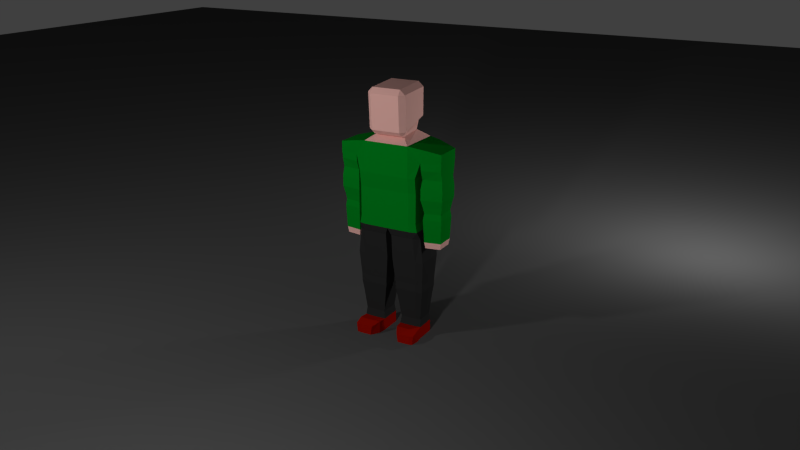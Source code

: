 # Source: Character.blend  (saved by Blender 2.74.0; exported with 4.5.12 LTS)
import bpy
from mathutils import Matrix  # noqa: F401  (used for matrix-valued properties, if any)

bpy.ops.wm.read_factory_settings(use_empty=True)
scene = bpy.context.scene
scene.name = 'Scene'

# ---- collections
col_collection_1 = bpy.data.collections.new('Collection 1'); scene.collection.children.link(col_collection_1)
col_collection_2 = bpy.data.collections.new('Collection 2'); scene.collection.children.link(col_collection_2)

# ---- materials (node trees are filled in below, after node groups)
mat_material = bpy.data.materials.new('Material')
mat_material.alpha_threshold = 0.0
mat_material.roughness = 0.5
mat_material.line_color = (0.0, 0.0, 0.0, 1.0)
mat_skin = bpy.data.materials.new('skin')
mat_skin.alpha_threshold = 0.0
mat_skin.roughness = 0.5
mat_hoodie = bpy.data.materials.new('hoodie')
mat_hoodie.alpha_threshold = 0.0
mat_hoodie.roughness = 0.5
mat_pants = bpy.data.materials.new('pants')
mat_pants.alpha_threshold = 0.0
mat_pants.roughness = 0.5
mat_shoe = bpy.data.materials.new('shoe')
mat_shoe.alpha_threshold = 0.0
mat_shoe.roughness = 0.5
mat_material_001 = bpy.data.materials.new('Material.001')
mat_material_001.alpha_threshold = 0.0
mat_material_001.roughness = 0.5

# ---- material node trees
mat_skin.use_nodes = True; mat_skin.node_tree.nodes.clear()
_N = mat_skin.node_tree.nodes; _L = mat_skin.node_tree.links
n0 = _N.new('ShaderNodeOutputMaterial'); n0.name = 'Material Output'; n0.location = (300, 300)
n1 = _N.new('ShaderNodeBsdfDiffuse'); n1.name = 'Diffuse BSDF'; n1.location = (10, 300)
n1.inputs[0].default_value = (0.8, 0.4433, 0.3957, 1.0)
_L.new(n1.outputs[0], n0.inputs[0])
n0.is_active_output = True
mat_hoodie.use_nodes = True; mat_hoodie.node_tree.nodes.clear()
_N = mat_hoodie.node_tree.nodes; _L = mat_hoodie.node_tree.links
n0 = _N.new('ShaderNodeOutputMaterial'); n0.name = 'Material Output'; n0.location = (300, 300)
n1 = _N.new('ShaderNodeBsdfDiffuse'); n1.name = 'Diffuse BSDF'; n1.location = (10, 300)
n1.inputs[0].default_value = (1.697e-05, 0.2079, 0.01244, 1.0)
_L.new(n1.outputs[0], n0.inputs[0])
n0.is_active_output = True
mat_pants.use_nodes = True; mat_pants.node_tree.nodes.clear()
_N = mat_pants.node_tree.nodes; _L = mat_pants.node_tree.links
n0 = _N.new('ShaderNodeOutputMaterial'); n0.name = 'Material Output'; n0.location = (300, 300)
n1 = _N.new('ShaderNodeBsdfDiffuse'); n1.name = 'Diffuse BSDF'; n1.location = (10, 300)
n1.inputs[0].default_value = (0.02198, 0.02198, 0.02198, 1.0)
_L.new(n1.outputs[0], n0.inputs[0])
n0.is_active_output = True
mat_shoe.use_nodes = True; mat_shoe.node_tree.nodes.clear()
_N = mat_shoe.node_tree.nodes; _L = mat_shoe.node_tree.links
n0 = _N.new('ShaderNodeOutputMaterial'); n0.name = 'Material Output'; n0.location = (300, 300)
n1 = _N.new('ShaderNodeBsdfDiffuse'); n1.name = 'Diffuse BSDF'; n1.location = (10, 300)
n1.inputs[0].default_value = (0.2957, 0.003905, 0.0, 1.0)
_L.new(n1.outputs[0], n0.inputs[0])
n0.is_active_output = True
mat_material_001.use_nodes = True; mat_material_001.node_tree.nodes.clear()
_N = mat_material_001.node_tree.nodes; _L = mat_material_001.node_tree.links
n0 = _N.new('ShaderNodeOutputMaterial'); n0.name = 'Material Output'; n0.location = (300, 300)
n1 = _N.new('ShaderNodeBsdfDiffuse'); n1.name = 'Diffuse BSDF'; n1.location = (10, 300)
n1.inputs[0].default_value = (0.06072, 0.06072, 0.06072, 1.0)
n1.inputs[1].default_value = 1.0
_L.new(n1.outputs[0], n0.inputs[0])
n0.is_active_output = True

# ---- world
world_world = bpy.data.worlds.new('World'); scene.world = world_world
world_world.color = (0.05088, 0.05088, 0.05088)
world_world.use_sun_shadow = False
world_world.sun_shadow_jitter_overblur = 0.0
world_world.cycles.sampling_method = 'MANUAL'
world_world.cycles.sample_map_resolution = 256

# ---- cameras
cam_camera_001 = bpy.data.cameras.new('Camera.001')
cam_camera_001.clip_end = 100.0
cam_camera_001.lens = 35.0
cam_camera_001.sensor_width = 32.0
cam_camera_001.sensor_height = 18.0
cam_camera_001.display_size = 2.0
cam_camera_001.dof.focus_distance = 0.0

# ---- lights
light_point_002 = bpy.data.lights.new('Point.002', 'POINT')
light_point_002.transmission_factor = 0.0
light_point_002.energy = 100.0
light_point_002.shadow_buffer_clip_start = 0.5
light_point_002.shadow_soft_size = 0.1
light_point_002.shadow_maximum_resolution = 0.006
light_point_002.use_absolute_resolution = True
light_point_002.cycles.use_multiple_importance_sampling = False
light_point_001 = bpy.data.lights.new('Point.001', 'POINT')
light_point_001.transmission_factor = 0.0
light_point_001.energy = 100.0
light_point_001.shadow_buffer_clip_start = 0.5
light_point_001.shadow_soft_size = 0.1
light_point_001.shadow_maximum_resolution = 0.006
light_point_001.use_absolute_resolution = True
light_point_001.cycles.use_multiple_importance_sampling = False
light_point = bpy.data.lights.new('Point', 'POINT')
light_point.transmission_factor = 0.0
light_point.energy = 100.0
light_point.shadow_buffer_clip_start = 0.5
light_point.shadow_soft_size = 0.1
light_point.shadow_maximum_resolution = 0.006
light_point.use_absolute_resolution = True
light_point.cycles.use_multiple_importance_sampling = False

# ---- meshes
me_cube = bpy.data.meshes.new('Cube')
me_cube.from_pydata([(0.35, -0.09449, 1.2), (0.35, -0.09449, 1.26), (0.35, 0.09451, 1.2), (0.35, 0.09451, 1.26), (0.09667, 0.06702, 1.355), (0.09667, -0.09203, 1.338), (0.0, -0.15, 1.2), (0.0, 0.15, 1.2), (0.15, 0.15, 1.3), (0.15, -0.15, 1.3), (0.15, -0.15, 1.2), (0.15, 0.15, 1.2), (0.0, 0.06702, 1.355), (0.0, -0.09203, 1.338), (0.0, 0.15, 1.3), (0.0, -0.15, 1.3), (0.2248, 0.1229, 1.2), (0.2248, -0.1228, 1.2), (0.2248, 0.1365, 1.288), (0.2248, -0.1365, 1.288), (0.15, -0.15, 1.1), (0.195, -0.1365, 1.1), (0.15, 0.15, 1.1), (0.195, 0.1365, 1.1), (0.0, -0.15, 1.1), (0.0, 0.15, 1.1), (0.15, -0.135, 1.0), (0.195, -0.1229, 1.0), (0.15, 0.135, 1.0), (0.195, 0.1228, 1.0), (0.0, -0.135, 1.0), (0.0, 0.135, 1.0), (0.15, -0.135, 0.9), (0.195, -0.1229, 0.9), (0.15, 0.135, 0.9), (0.195, 0.1228, 0.9), (0.0, -0.135, 0.9), (0.0, 0.135, 0.9), (0.15, -0.135, 0.8), (0.195, -0.1229, 0.8), (0.15, 0.135, 0.8), (0.195, 0.1228, 0.8), (0.0, -0.135, 0.8), (0.0, 0.135, 0.8), (0.16, -0.135, 0.75), (0.205, -0.1229, 0.75), (0.16, 0.135, 0.75), (0.205, 0.1228, 0.75), (0.0, -0.135, 0.75), (0.0, 0.135, 0.75), (0.17, -0.1178, 0.7), (0.215, -0.09627, 0.7), (0.17, 0.1222, 0.7), (0.215, 0.1003, 0.7), (0.02, -0.1178, 0.7), (0.02, 0.1222, 0.7), (0.1835, -0.1034, 0.54), (0.233, -0.09388, 0.54), (0.1835, 0.1078, 0.54), (0.233, 0.09831, 0.54), (0.0185, -0.1034, 0.54), (0.0185, 0.1078, 0.54), (0.1789, -0.09071, 0.38), (0.2224, -0.08235, 0.38), (0.1789, 0.09515, 0.38), (0.2224, 0.08678, 0.38), (0.03368, -0.09071, 0.38), (0.03368, 0.09515, 0.38), (0.1785, -0.08978, 0.33), (0.2217, -0.0815, 0.33), (0.1785, 0.09422, 0.33), (0.2217, 0.08594, 0.33), (0.03479, -0.08978, 0.33), (0.03479, 0.09422, 0.33), (0.1752, -0.08058, 0.27), (0.214, -0.07313, 0.27), (0.1752, 0.08502, 0.27), (0.214, 0.07757, 0.27), (0.04581, -0.08058, 0.27), (0.04581, 0.08502, 0.27), (0.1691, -0.06402, 0.13), (0.2002, -0.05806, 0.13), (0.1691, 0.06846, 0.13), (0.2002, 0.0625, 0.13), (0.06565, -0.06402, 0.13), (0.06565, 0.06846, 0.13), (0.1716, -0.07064, 0.08), (0.2057, -0.06409, 0.08), (0.1716, 0.07508, 0.08), (0.2057, 0.06852, 0.08), (0.05772, -0.07064, 0.08), (0.05772, 0.07508, 0.08), (0.1716, -0.07064, 0.0), (0.2057, -0.06409, 0.0), (0.1716, 0.07508, 0.0), (0.2057, 0.06852, 0.0), (0.05772, -0.07064, 0.0), (0.05772, 0.07508, 0.0), (0.1788, -0.1284, 0.08), (0.213, -0.1202, 0.08), (0.06498, -0.1284, 0.08), (0.1788, -0.1284, 0.0), (0.213, -0.1202, 0.0), (0.06498, -0.1284, 0.0), (0.1837, -0.1833, 0.06), (0.211, -0.1767, 0.06), (0.0926, -0.1833, 0.06), (0.181, -0.183, 0.0), (0.2049, -0.1773, 0.0), (0.1013, -0.183, 0.0), (0.2268, 0.119, 1.15), (0.348, 0.0915, 1.15), (0.2268, -0.1189, 1.15), (0.348, -0.09148, 1.15), (0.2254, 0.09731, 1.09), (0.3494, 0.07485, 1.09), (0.2254, -0.09729, 1.09), (0.3494, -0.07483, 1.09), (0.2192, 0.107, 1.03), (0.3556, 0.08234, 1.03), (0.2192, -0.107, 1.03), (0.3556, -0.08232, 1.03), (0.2192, 0.107, 0.96), (0.3556, 0.08234, 0.96), (0.2192, -0.107, 0.96), (0.3556, -0.08232, 0.96), (0.2285, 0.09248, 0.91), (0.3463, 0.07114, 0.91), (0.2285, -0.09246, 0.91), (0.3463, -0.07112, 0.91), (0.2344, 0.08323, 0.87), (0.3404, 0.06403, 0.87), (0.2344, -0.08321, 0.87), (0.3404, -0.06401, 0.87), (0.2291, 0.09156, 0.83), (0.3457, 0.07043, 0.83), (0.2291, -0.09154, 0.83), (0.3457, -0.07041, 0.83), (0.2349, 0.0824, 0.68), (0.3399, 0.06339, 0.68), (0.2349, -0.08238, 0.68), (0.3399, -0.06337, 0.68), (0.2402, 0.07416, 0.64), (0.3346, 0.05705, 0.64), (0.2402, -0.07414, 0.64), (0.3346, -0.05703, 0.64), (0.1267, 0.09326, 1.44), (0.09483, 0.09673, 1.409), (0.09483, 0.1217, 1.443), (0.09483, -0.1183, 1.345), (0.1267, -0.1218, 1.376), (0.09483, -0.1503, 1.373), (0.1267, 0.09397, 1.618), (0.09483, 0.1225, 1.621), (0.09483, 0.09051, 1.649), (0.09483, -0.1399, 1.634), (0.09483, -0.1649, 1.599), (0.1267, -0.1364, 1.603), (0.0, 0.1217, 1.443), (0.0, 0.09673, 1.409), (0.0, -0.1183, 1.345), (0.0, -0.1503, 1.373), (0.0, 0.09051, 1.649), (0.0, 0.1225, 1.621), (0.0, -0.1649, 1.599), (0.0, -0.1399, 1.634)], [], [(8, 9, 19, 18), (17, 16, 110, 112), (159, 147, 4, 12), (23, 21, 27, 29), (9, 10, 17, 19), (16, 18, 3, 2), (19, 17, 0, 1), (11, 8, 18, 16), (153, 148, 158, 163), (146, 152, 157, 150), (7, 11, 22, 25), (14, 8, 11, 7), (12, 4, 8, 14), (4, 5, 9, 8), (3, 1, 0, 2), (5, 13, 15, 9), (9, 15, 6, 10), (18, 19, 1, 3), (154, 162, 165, 155), (151, 156, 164, 161), (149, 160, 13, 5), (16, 17, 21, 23), (10, 6, 24, 20), (11, 16, 23, 22), (17, 10, 20, 21), (29, 27, 33, 35), (25, 22, 28, 31), (20, 24, 30, 26), (22, 23, 29, 28), (21, 20, 26, 27), (35, 33, 39, 41), (31, 28, 34, 37), (26, 30, 36, 32), (28, 29, 35, 34), (27, 26, 32, 33), (41, 39, 45, 47), (37, 34, 40, 43), (32, 36, 42, 38), (34, 35, 41, 40), (33, 32, 38, 39), (47, 45, 51, 53), (43, 40, 46, 49), (38, 42, 48, 44), (40, 41, 47, 46), (39, 38, 44, 45), (53, 51, 57, 59), (48, 49, 55, 54), (49, 46, 52, 55), (44, 48, 54, 50), (46, 47, 53, 52), (45, 44, 50, 51), (59, 57, 63, 65), (54, 55, 61, 60), (55, 52, 58, 61), (50, 54, 60, 56), (52, 53, 59, 58), (51, 50, 56, 57), (65, 63, 69, 71), (60, 61, 67, 66), (61, 58, 64, 67), (56, 60, 66, 62), (58, 59, 65, 64), (57, 56, 62, 63), (71, 69, 75, 77), (66, 67, 73, 72), (67, 64, 70, 73), (62, 66, 72, 68), (64, 65, 71, 70), (63, 62, 68, 69), (77, 75, 81, 83), (72, 73, 79, 78), (73, 70, 76, 79), (68, 72, 78, 74), (70, 71, 77, 76), (69, 68, 74, 75), (83, 81, 87, 89), (78, 79, 85, 84), (79, 76, 82, 85), (74, 78, 84, 80), (76, 77, 83, 82), (75, 74, 80, 81), (89, 87, 93, 95), (84, 85, 91, 90), (85, 82, 88, 91), (80, 84, 90, 86), (82, 83, 89, 88), (81, 80, 86, 87), (92, 96, 97, 94, 95, 93), (90, 91, 97, 96), (91, 88, 94, 97), (93, 87, 99, 102), (88, 89, 95, 94), (90, 96, 103, 100), (102, 99, 105, 108), (100, 103, 109, 106), (96, 92, 101, 103), (92, 93, 102, 101), (86, 90, 100, 98), (87, 86, 98, 99), (104, 106, 109, 107), (105, 104, 107, 108), (103, 101, 107, 109), (101, 102, 108, 107), (98, 100, 106, 104), (99, 98, 104, 105), (112, 110, 114, 116), (2, 0, 113, 111), (0, 17, 112, 113), (16, 2, 111, 110), (116, 114, 118, 120), (111, 113, 117, 115), (113, 112, 116, 117), (110, 111, 115, 114), (120, 118, 122, 124), (115, 117, 121, 119), (117, 116, 120, 121), (114, 115, 119, 118), (124, 122, 126, 128), (119, 121, 125, 123), (121, 120, 124, 125), (118, 119, 123, 122), (128, 126, 130, 132), (123, 125, 129, 127), (125, 124, 128, 129), (122, 123, 127, 126), (132, 130, 134, 136), (127, 129, 133, 131), (129, 128, 132, 133), (126, 127, 131, 130), (136, 134, 138, 140), (131, 133, 137, 135), (133, 132, 136, 137), (130, 131, 135, 134), (140, 138, 142, 144), (135, 137, 141, 139), (137, 136, 140, 141), (134, 135, 139, 138), (144, 142, 143, 145), (139, 141, 145, 143), (141, 140, 144, 145), (138, 139, 143, 142), (146, 147, 148), (149, 150, 151), (152, 153, 154), (155, 156, 157), (146, 150, 149, 147), (148, 153, 152, 146), (150, 157, 156, 151), (154, 155, 157, 152), (147, 159, 158, 148), (151, 161, 160, 149), (153, 163, 162, 154), (155, 165, 164, 156), (147, 149, 5, 4)])
me_cube.polygons.foreach_set('material_index', [2, 2, 1, 2, 2, 2, 2, 2, 1, 1, 2, 2, 1, 1, 2, 1, 2, 2, 1, 1, 1, 2, 2, 2, 2, 2, 2, 2, 2, 2, 2, 2, 2, 2, 2, 2, 2, 2, 2, 2, 3, 2, 2, 2, 2, 3, 3, 3, 3, 3, 3, 3, 3, 3, 3, 3, 3, 3, 3, 3, 3, 3, 3, 3, 3, 3, 3, 3, 3, 3, 3, 3, 3, 3, 3, 3, 3, 3, 3, 3, 3, 4, 3, 3, 3, 3, 3, 4, 4, 4, 4, 4, 4, 4, 4, 4, 4, 4, 4, 4, 4, 4, 4, 4, 4, 2, 2, 2, 2, 2, 2, 2, 2, 2, 2, 2, 2, 2, 2, 2, 2, 2, 2, 2, 2, 2, 2, 2, 2, 2, 2, 2, 2, 1, 2, 2, 2, 1, 1, 1, 1, 1, 1, 1, 1, 1, 1, 1, 1, 1, 1, 1, 1, 1])
me_cube.materials.append(mat_material)
me_cube.materials.append(mat_skin)
me_cube.materials.append(mat_hoodie)
me_cube.materials.append(mat_pants)
me_cube.materials.append(mat_shoe)
me_cube.use_remesh_preserve_volume = False
me_cube.use_remesh_preserve_attributes = False
me_cube.use_mirror_vertex_groups = False
me_cube.update()
me_plane = bpy.data.meshes.new('Plane')
me_plane.from_pydata([(-1.0, -1.0, 0.0), (1.0, -1.0, 0.0), (-1.0, 1.0, 0.0), (1.0, 1.0, 0.0)], [], [(0, 1, 3, 2)])
me_plane.materials.append(mat_material_001)
me_plane.use_remesh_preserve_volume = False
me_plane.use_remesh_preserve_attributes = False
me_plane.use_mirror_vertex_groups = False
me_plane.update()
arm_armature = bpy.data.armatures.new('Armature')  # bones are not reproduced

# ---- objects
ob_armature = bpy.data.objects.new('Armature', arm_armature)
ob_character = bpy.data.objects.new('Character', me_cube)
ob_point_002 = bpy.data.objects.new('Point.002', light_point_002)
ob_point_001 = bpy.data.objects.new('Point.001', light_point_001)
ob_point = bpy.data.objects.new('Point', light_point)
ob_plane = bpy.data.objects.new('Plane', me_plane)
ob_camera = bpy.data.objects.new('Camera', cam_camera_001)

# ---- transforms, parenting, visibility, modifiers, constraints
ob_armature.location = (0.0001911, -0.001416, 0.7582)
ob_armature.scale = (0.1687, 0.1687, 0.1687)
ob_armature.show_in_front = True
ob_armature.lineart.crease_threshold = 0.0
ob_character.parent = ob_armature
ob_character.matrix_parent_inverse = Matrix(((5.928, 0.0, 0.0, -0.001133), (0.0, 5.928, 0.0, 0.008393), (0.0, 0.0, 5.928, -4.494), (0.0, 0.0, 0.0, 1.0)))
ob_character.location = (0.0, 0.0, 0.0)
ob_character.lock_rotations_4d = False
ob_character.empty_display_type = 'ARROWS'
ob_character.lineart.crease_threshold = 0.0
_vg = ob_character.vertex_groups.new(name='LowerBack')
for _i, _w in zip([6, 7, 20, 21, 22, 23, 24, 25, 26, 27, 28, 29, 30, 31, 32, 33, 34, 35, 36, 37, 38, 39, 40, 41, 42, 43, 44, 45, 46, 47, 48, 49, 54, 55], [0.003587, 0.007092, 0.06642, 0.06417, 0.0681, 0.06538, 0.07405, 0.07575, 0.1669, 0.1589, 0.1689, 0.1625, 0.1935, 0.1939, 0.3974, 0.3764, 0.3966, 0.3761, 0.5407, 0.5313, 0.1136, 0.09155, 0.1194, 0.09328, 0.4364, 0.4242, 0.04685, 0.03121, 0.0504, 0.02921, 0.2008, 0.2, 0.07945, 0.08283]): _vg.add([_i], _w, 'REPLACE')
_vg = ob_character.vertex_groups.new(name='MiddleBack')
for _i, _w in zip([6, 7, 10, 11, 16, 17, 20, 21, 22, 23, 24, 25, 26, 27, 28, 29, 30, 31, 32, 33, 34, 35, 36, 37, 38, 39, 40, 41, 42, 43, 48, 49], [0.06446, 0.06711, 0.04247, 0.04448, 0.008625, 0.007877, 0.1635, 0.1607, 0.1612, 0.1562, 0.1777, 0.1779, 0.4071, 0.4042, 0.3978, 0.3892, 0.4624, 0.4547, 0.1605, 0.1597, 0.1577, 0.156, 0.165, 0.1646, 0.02141, 0.02196, 0.02331, 0.02146, 0.05477, 0.05476, 0.001726, 0.002759]): _vg.add([_i], _w, 'REPLACE')
_vg = ob_character.vertex_groups.new(name='UpperBack')
for _i, _w in zip([5, 6, 7, 8, 9, 10, 11, 12, 13, 14, 15, 16, 17, 18, 19, 20, 21, 22, 23, 24, 25, 26, 27, 28, 29, 30, 31, 32, 33, 34, 35, 36, 37, 110, 112, 149, 151, 160, 161], [0.03701, 0.5453, 0.492, 0.04386, 0.05327, 0.1612, 0.1558, 0.02788, 0.117, 0.1684, 0.3041, 0.07316, 0.07154, 0.00748, 0.008622, 0.3991, 0.3552, 0.391, 0.3576, 0.5449, 0.5213, 0.1655, 0.1554, 0.1656, 0.1588, 0.1913, 0.1869, 0.0644, 0.06259, 0.06506, 0.06372, 0.06799, 0.06771, 0.01917, 0.01567, 0.02645, 0.001584, 0.08136, 0.03629]): _vg.add([_i], _w, 'REPLACE')
_vg = ob_character.vertex_groups.new(name='Shoulder.r')
for _i, _w in zip([0, 1, 2, 3, 4, 5, 6, 7, 8, 9, 10, 11, 12, 13, 14, 15, 16, 17, 18, 19, 20, 21, 22, 23, 24, 25, 26, 27, 28, 29, 30, 31, 32, 33, 34, 35, 110, 111, 112, 113, 114, 115, 116, 117, 118, 120, 146, 147, 148, 149, 150, 151, 159, 160, 161], [0.1948, 0.4496, 0.2018, 0.4488, 0.1791, 0.234, 0.1908, 0.1497, 0.6109, 0.6239, 0.61, 0.5981, 0.03406, 0.1429, 0.1413, 0.2659, 0.5845, 0.5952, 0.7282, 0.7402, 0.2399, 0.2579, 0.2348, 0.2536, 0.1026, 0.08957, 0.09424, 0.1023, 0.09339, 0.1031, 0.04143, 0.03455, 0.02065, 0.02703, 0.02055, 0.02752, 0.2806, 0.09737, 0.2767, 0.0941, 0.09455, 0.01632, 0.09502, 0.01223, 0.023, 0.0235, 0.02668, 0.07762, 0.0197, 0.1851, 0.09582, 0.09378, 0.008723, 0.1162, 0.07805]): _vg.add([_i], _w, 'REPLACE')
_vg = ob_character.vertex_groups.new(name='UpperArm.r')
for _i, _w in zip([0, 1, 2, 3, 8, 9, 10, 11, 16, 17, 18, 19, 20, 21, 22, 23, 27, 28, 29, 110, 111, 112, 113, 114, 115, 116, 117, 118, 119, 120, 121, 122, 123, 124, 125, 126, 127, 128, 129, 130, 131, 132, 133, 134, 135, 136, 137], [0.7879, 0.5315, 0.7785, 0.5295, 0.05549, 0.05125, 0.0759, 0.07565, 0.2652, 0.2614, 0.1342, 0.1289, 0.05146, 0.09097, 0.05544, 0.08975, 0.01586, 0.001956, 0.01758, 0.6424, 0.8867, 0.6517, 0.8916, 0.8637, 0.9506, 0.8644, 0.9543, 0.9002, 0.9489, 0.9017, 0.9522, 0.8307, 0.8787, 0.8365, 0.8822, 0.6586, 0.6962, 0.6588, 0.7038, 0.2825, 0.2558, 0.2796, 0.251, 0.1145, 0.08434, 0.1124, 0.07996]): _vg.add([_i], _w, 'REPLACE')
_vg = ob_character.vertex_groups.new(name='LowerArm.r')
for _i, _w in zip([118, 119, 120, 121, 122, 123, 124, 125, 126, 127, 128, 129, 130, 131, 132, 133, 134, 135, 136, 137, 138, 139, 140, 141, 142, 143, 144, 145], [0.05442, 0.02268, 0.05301, 0.01861, 0.1524, 0.1161, 0.1472, 0.113, 0.3345, 0.3016, 0.3345, 0.2942, 0.7147, 0.7433, 0.7177, 0.7482, 0.8844, 0.9153, 0.8865, 0.9197, 0.9853, 0.9919, 0.986, 0.9925, 0.9921, 0.996, 0.9923, 0.996]): _vg.add([_i], _w, 'REPLACE')
_vg = ob_character.vertex_groups.new(name='Shoulder.l')
for _i, _w in zip([6, 13, 15, 160], [0.05962, 0.06575, 0.1742, 0.04035]): _vg.add([_i], _w, 'REPLACE')
_vg = ob_character.vertex_groups.new(name='UpperArm.l')
_vg = ob_character.vertex_groups.new(name='LowerArm.l')
_vg = ob_character.vertex_groups.new(name='Neck')
for _i, _w in zip([4, 5, 7, 8, 9, 10, 11, 12, 13, 14, 15, 18, 19, 22, 25, 146, 147, 148, 149, 150, 151, 152, 153, 158, 159, 160, 161, 163], [0.524, 0.3099, 0.1996, 0.1911, 0.1059, 0.001436, 0.06791, 0.7199, 0.08049, 0.5604, 0.0433, 0.06567, 0.02482, 0.01025, 0.07157, 0.1196, 0.2475, 0.1277, 0.2349, 0.1249, 0.1144, 0.002933, 0.00447, 0.1638, 0.312, 0.08181, 0.06906, 0.01084]): _vg.add([_i], _w, 'REPLACE')
_vg = ob_character.vertex_groups.new(name='Head')
for _i, _w in zip([4, 5, 6, 7, 8, 9, 10, 12, 13, 14, 15, 18, 19, 146, 147, 148, 149, 150, 151, 152, 153, 154, 155, 156, 157, 158, 159, 160, 161, 162, 163, 164, 165], [0.2482, 0.3667, 0.06274, 0.007521, 0.0747, 0.1328, 0.02379, 0.1852, 0.5746, 0.07566, 0.1709, 0.003605, 0.03911, 0.8295, 0.6519, 0.8254, 0.503, 0.736, 0.7424, 0.9616, 0.962, 0.9714, 0.961, 0.9502, 0.9504, 0.8022, 0.6348, 0.6602, 0.7764, 0.9759, 0.9607, 0.9511, 0.9641]): _vg.add([_i], _w, 'REPLACE')
_vg = ob_character.vertex_groups.new(name='Hip.l')
_vg = ob_character.vertex_groups.new(name='UpperLeg.l')
_vg = ob_character.vertex_groups.new(name='LowerLeg.l')
_vg = ob_character.vertex_groups.new(name='Foot.l')
_vg = ob_character.vertex_groups.new(name='Hip.r')
for _i, _w in zip([21, 22, 23, 26, 27, 28, 29, 30, 31, 32, 33, 34, 35, 36, 37, 38, 39, 40, 41, 42, 43, 44, 45, 46, 47, 48, 49, 50, 51, 52, 53, 54, 55, 56, 58, 59, 60, 61], [9.8e-05, 0.0008655, 0.001547, 0.06336, 0.0643, 0.06484, 0.06622, 0.05059, 0.05332, 0.1585, 0.1592, 0.1588, 0.1602, 0.1314, 0.1368, 0.392, 0.3754, 0.3851, 0.3762, 0.3476, 0.3578, 0.3802, 0.3323, 0.375, 0.344, 0.5946, 0.5936, 0.1853, 0.1389, 0.2045, 0.1572, 0.6721, 0.6577, 0.006389, 0.01241, 0.0004453, 0.1003, 0.1018]): _vg.add([_i], _w, 'REPLACE')
_vg = ob_character.vertex_groups.new(name='UpperLeg.r')
for _i, _w in zip([20, 21, 22, 23, 26, 27, 28, 29, 30, 31, 32, 33, 34, 35, 36, 37, 38, 39, 40, 41, 42, 43, 44, 45, 46, 47, 48, 49, 50, 51, 52, 53, 54, 55, 56, 57, 58, 59, 60, 61, 62, 63, 64, 65, 66, 67, 68, 69, 70, 71, 72, 73, 74, 75, 76, 77, 78, 79], [1.273e-05, 0.004155, 0.001334, 0.005514, 0.06588, 0.07206, 0.06713, 0.07386, 0.01092, 0.01318, 0.169, 0.1871, 0.1694, 0.1873, 0.06511, 0.06651, 0.4328, 0.4701, 0.4312, 0.4668, 0.1267, 0.1272, 0.5449, 0.5992, 0.547, 0.5889, 0.1597, 0.1599, 0.7774, 0.8301, 0.7584, 0.8098, 0.2253, 0.2347, 0.9393, 0.9425, 0.9329, 0.9375, 0.8486, 0.8448, 0.7703, 0.761, 0.7615, 0.749, 0.7322, 0.7266, 0.3089, 0.3363, 0.3189, 0.3377, 0.3439, 0.3508, 0.08696, 0.1009, 0.09481, 0.1077, 0.1139, 0.1204]): _vg.add([_i], _w, 'REPLACE')
_vg = ob_character.vertex_groups.new(name='LowerLeg.r')
for _i, _w in zip([56, 57, 58, 59, 60, 61, 62, 63, 64, 65, 66, 67, 68, 69, 70, 71, 72, 73, 74, 75, 76, 77, 78, 79, 80, 81, 82, 83, 84, 85, 86, 87, 88, 89, 90, 91, 92, 93, 94, 95, 96, 97, 98, 99, 100, 102, 103, 105], [0.00492, 0.01046, 0.01152, 0.01559, 0.02211, 0.02525, 0.2223, 0.2323, 0.232, 0.2449, 0.2481, 0.2541, 0.6821, 0.6547, 0.6758, 0.6568, 0.6401, 0.6371, 0.8926, 0.8787, 0.8978, 0.8831, 0.8609, 0.8679, 0.8226, 0.815, 0.9501, 0.9312, 0.8068, 0.931, 0.2314, 0.2435, 0.8734, 0.8294, 0.2629, 0.8372, 0.03078, 0.08005, 0.537, 0.5208, 0.07996, 0.5342, 0.06347, 0.07646, 0.07608, 0.009113, 0.002869, 0.001647]): _vg.add([_i], _w, 'REPLACE')
_vg = ob_character.vertex_groups.new(name='Foot.r')
for _i, _w in zip([80, 81, 82, 83, 84, 85, 86, 87, 88, 89, 90, 91, 92, 93, 94, 95, 96, 97, 98, 99, 100, 101, 102, 103, 104, 105, 106, 107, 108, 109], [0.1688, 0.1747, 0.02969, 0.05706, 0.1809, 0.05497, 0.7661, 0.7539, 0.1231, 0.1667, 0.7335, 0.1578, 0.9594, 0.9195, 0.4622, 0.4784, 0.9194, 0.4647, 0.9358, 0.9227, 0.9229, 0.9853, 0.9702, 0.9733, 0.9803, 0.9739, 0.9814, 0.9915, 0.9871, 0.9927]): _vg.add([_i], _w, 'REPLACE')
_m = ob_character.modifiers.new('Mirror', 'MIRROR')
_m.use_clip = True
_m = ob_character.modifiers.new('Armature', 'ARMATURE')
_m.object = ob_armature
ob_point_002.location = (1.613, 2.044, 1.102)
ob_point_002.lineart.crease_threshold = 0.0
ob_point_001.location = (0.6922, -3.023, 1.441)
ob_point_001.lineart.crease_threshold = 0.0
ob_point.location = (-1.788, -2.399, 2.471)
ob_point.lineart.crease_threshold = 0.0
ob_plane.location = (0.0, 0.0, 0.0)
ob_plane.scale = (14.75, 14.75, 14.75)
ob_plane.lineart.crease_threshold = 0.0
ob_camera.location = (2.609, -4.581, 2.639)
ob_camera.rotation_euler = (1.223, -5.672e-06, 0.5151)
ob_camera.lineart.crease_threshold = 0.0

# ---- collection membership
col_collection_1.objects.link(ob_armature)
col_collection_1.objects.link(ob_character)
col_collection_2.objects.link(ob_point_002)
col_collection_2.objects.link(ob_point_001)
col_collection_2.objects.link(ob_point)
col_collection_2.objects.link(ob_plane)
col_collection_2.objects.link(ob_camera)

# ---- scene / render settings (as saved in the file)
scene.camera = ob_camera
scene.frame_start = 1; scene.frame_end = 40; scene.frame_set(17)
scene.render.engine = 'CYCLES'
scene.render.resolution_percentage = 50
scene.render.dither_intensity = 0.0
scene.cycles.use_denoising = False
scene.cycles.samples = 10
scene.cycles.sampling_pattern = 'TABULATED_SOBOL'
scene.cycles.light_sampling_threshold = 0.0
scene.cycles.use_adaptive_sampling = False
scene.cycles.use_light_tree = False
scene.cycles.blur_glossy = 0.0
scene.cycles.pixel_filter_type = 'GAUSSIAN'
scene.cycles.sample_clamp_indirect = 0.0
scene.view_settings.view_transform = 'Standard'
bpy.context.view_layer.update()
